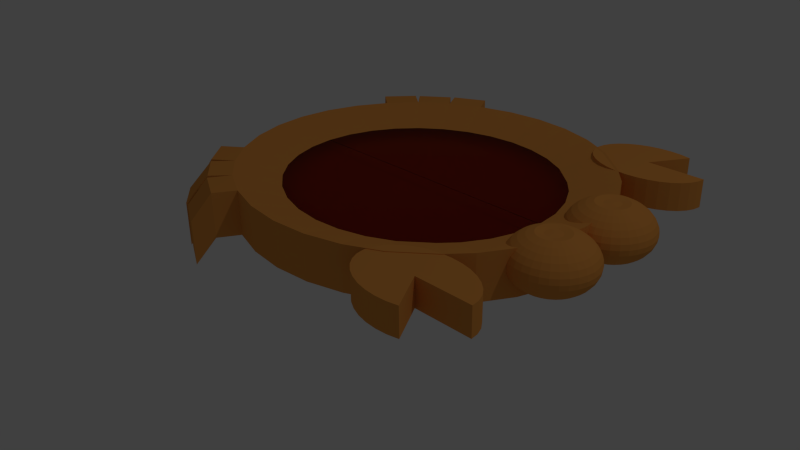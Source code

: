 # Source: krabbe.blend  (saved by Blender 2.76.0; exported with 4.5.12 LTS)
import bpy
from mathutils import Matrix  # noqa: F401  (used for matrix-valued properties, if any)

bpy.ops.wm.read_factory_settings(use_empty=True)
scene = bpy.context.scene
scene.name = 'Scene'

# ---- collections
col_collection_1 = bpy.data.collections.new('Collection 1'); scene.collection.children.link(col_collection_1)

# ---- materials (node trees are filled in below, after node groups)
mat_material_004 = bpy.data.materials.new('Material.004')
mat_material_004.alpha_threshold = 0.0
mat_material_004.roughness = 0.5
mat_material_005 = bpy.data.materials.new('Material.005')
mat_material_005.alpha_threshold = 0.0
mat_material_005.roughness = 0.5

# ---- material node trees
mat_material_004.use_nodes = True; mat_material_004.node_tree.nodes.clear()
_N = mat_material_004.node_tree.nodes; _L = mat_material_004.node_tree.links
n0 = _N.new('ShaderNodeOutputMaterial'); n0.name = 'Material Output'; n0.location = (300, 300)
n1 = _N.new('ShaderNodeBsdfDiffuse'); n1.name = 'Diffuse BSDF'; n1.location = (10, 300)
n1.inputs[0].default_value = (0.8, 0.3226, 0.06778, 1.0)
_L.new(n1.outputs[0], n0.inputs[0])
n0.is_active_output = True
mat_material_005.use_nodes = True; mat_material_005.node_tree.nodes.clear()
_N = mat_material_005.node_tree.nodes; _L = mat_material_005.node_tree.links
n0 = _N.new('ShaderNodeOutputMaterial'); n0.name = 'Material Output'; n0.location = (300, 300)
n1 = _N.new('ShaderNodeBsdfGlass'); n1.name = 'Glass BSDF'; n1.location = (10, 300)
n1.distribution = 'BECKMANN'
n1.inputs[0].default_value = (0.8, 0.1992, 0.09667, 1.0)
n1.inputs[2].default_value = 1.45
_L.new(n1.outputs[0], n0.inputs[0])
n0.is_active_output = True

# ---- world
world_world = bpy.data.worlds.new('World'); scene.world = world_world
world_world.color = (0.05088, 0.05088, 0.05088)
world_world.use_sun_shadow = False
world_world.sun_shadow_jitter_overblur = 0.0
world_world.cycles.sampling_method = 'MANUAL'
world_world.cycles.sample_map_resolution = 256

# ---- cameras
cam_camera = bpy.data.cameras.new('Camera')
cam_camera.clip_end = 100.0
cam_camera.lens = 35.0
cam_camera.sensor_width = 32.0
cam_camera.sensor_height = 18.0
cam_camera.ortho_scale = 7.314
cam_camera.dof.focus_distance = 0.0

# ---- lights
light_lamp = bpy.data.lights.new('Lamp', 'POINT')
light_lamp.transmission_factor = 0.0
light_lamp.cutoff_distance = 30.0
light_lamp.energy = 100.0
light_lamp.shadow_buffer_clip_start = 1.001
light_lamp.shadow_soft_size = 0.1
light_lamp.shadow_maximum_resolution = 0.006
light_lamp.use_absolute_resolution = True
light_lamp.cycles.use_multiple_importance_sampling = False

# ---- meshes
me_cylinder = bpy.data.meshes.new('Cylinder')
me_cylinder.from_pydata([(1.0, 0.00154, 0.0), (0.9808, -0.1802, 0.0), (0.9239, -0.355, 0.0), (0.8315, -0.5161, 0.0), (0.7071, -0.6573, 0.0), (0.5556, -0.7732, 0.0), (0.3827, -0.8593, 0.0), (0.1951, -0.9123, 0.0), (2.98e-07, -0.9302, 0.0), (-0.1951, -0.9123, 0.0), (-0.3827, -0.8593, 0.0), (-0.5556, -0.7732, 0.0), (-0.7071, -0.6573, 0.0), (-0.8315, -0.5161, 0.0), (-0.9239, -0.355, 0.0), (-0.9808, -0.1802, 0.0), (-1.0, 0.001539, 0.0), (0.0, 0.9333, 0.0), (0.1951, 0.9154, 0.0), (0.3827, 0.8624, 0.0), (0.5556, 0.7763, 0.0), (0.7071, 0.6604, 0.0), (0.8315, 0.5192, 0.0), (0.9239, 0.3581, 0.0), (0.9808, 0.1833, 0.0), (1.0, 0.00154, 0.0), (0.9808, -0.1802, 0.0), (0.9239, -0.355, 0.0), (0.8315, -0.5161, 0.0), (0.7071, -0.6573, 0.0), (0.5556, -0.7732, 0.0), (0.3827, -0.8593, 0.0), (0.1951, -0.9123, 0.0), (2.98e-07, -0.9302, 0.0), (-0.1951, -0.9123, 0.0), (-0.3827, -0.8593, 0.0), (-0.5556, -0.7732, 0.0), (-0.7071, -0.6573, 0.0), (-0.8315, -0.5161, 0.0), (-0.9239, -0.355, 0.0), (-0.9808, -0.1802, 0.0), (-1.0, 0.001539, 0.0), (-0.9808, 0.1833, 0.0), (-0.9239, 0.3581, 0.0), (-0.8315, 0.5192, 0.0), (-0.7071, 0.6604, 0.0), (-0.5556, 0.7763, 0.0), (-0.3827, 0.8624, 0.0), (-0.1951, 0.9154, 0.0), (1.0, 0.00154, 0.0), (0.9808, -0.1802, 0.0), (0.9239, -0.355, 0.0), (0.8315, -0.5161, 0.0), (0.7071, -0.6573, 0.0), (0.5556, -0.7732, 0.0), (0.3827, -0.8593, 0.0), (0.1951, -0.9123, 0.0), (2.98e-07, -0.9302, 0.0), (-0.1951, -0.9123, 0.0), (-0.3827, -0.8593, 0.0), (-0.5556, -0.7732, 0.0), (-0.7071, -0.6573, 0.0), (-0.8315, -0.5161, 0.0), (-0.9239, -0.355, 0.0), (-0.9808, -0.1802, 0.0), (-1.0, 0.001539, 0.0), (1.0, 0.00154, 1.23), (0.9808, -0.1802, 1.23), (0.9239, -0.355, 1.23), (0.8315, -0.5161, 1.23), (0.5556, -0.7732, 1.23), (0.3827, -0.8593, 1.23), (0.1951, -0.9123, 1.23), (2.98e-07, -0.9302, 1.23), (-0.1951, -0.9123, 1.23), (-0.3827, -0.8593, 1.23), (-0.5556, -0.7732, 1.23), (-0.7071, -0.6573, 1.23), (-0.8315, -0.5161, 1.23), (-0.9239, -0.355, 1.23), (-0.9808, -0.1802, 1.23), (-1.0, 0.001539, 1.23), (-0.8827, -0.7975, -0.828), (-0.8827, -0.7975, 0.4017), (-1.007, -0.6563, -0.828), (-1.007, -0.6563, 0.4017), (-0.617, -0.8803, 1.23), (-0.4442, -0.9664, 1.23), (-0.617, -0.8803, 0.0), (-0.4442, -0.9664, 0.0), (-0.6365, -0.8651, 0.0), (-0.6365, -0.8651, 1.23), (-0.7881, -0.7492, 0.0), (-0.7881, -0.7492, 1.23), (-0.9327, -0.5935, 1.23), (-0.8083, -0.7347, 1.23), (-0.9327, -0.5935, 0.0), (-0.8083, -0.7347, 0.0), (-0.7071, -0.6573, 1.23), (-0.5556, -0.7732, 1.23), (-0.7071, -0.6573, 0.0), (-0.5556, -0.7732, 0.0), (-0.7279, -0.9504, -0.7794), (-0.8795, -0.8345, -0.7794), (-0.7279, -0.9504, 0.4503), (-0.8795, -0.8345, 0.4503), (-0.6908, -0.9622, 0.4759), (-0.6908, -0.9622, -0.7538), (-0.5179, -1.048, 0.4759), (-0.5179, -1.048, -0.7538), (0.7252, -1.029, 1.213), (0.9432, -0.2108, 1.421), (0.9024, -0.2108, 1.451), (0.8649, -0.2108, 1.382), (0.8319, -0.2108, 1.288), (0.8049, -0.2108, 1.175), (0.7849, -0.2108, 1.045), (0.7725, -0.2108, 0.9047), (0.7683, -0.2108, 0.7585), (0.7725, -0.2108, 0.6122), (0.7849, -0.2108, 0.4716), (0.8049, -0.2108, 0.3421), (0.8319, -0.2108, 0.2285), (0.8649, -0.2108, 0.1353), (0.9024, -0.2108, 0.06602), (0.9432, -0.2108, 0.02337), (0.6681, -1.017, 1.213), (0.6154, -0.9972, 1.213), (0.944, -0.2027, 1.421), (0.904, -0.195, 1.451), (0.8672, -0.1878, 1.382), (0.8349, -0.1816, 1.288), (0.8084, -0.1765, 1.175), (0.7887, -0.1726, 1.045), (0.7766, -0.1703, 0.9047), (0.7725, -0.1695, 0.7585), (0.7766, -0.1703, 0.6122), (0.7887, -0.1726, 0.4716), (0.8084, -0.1765, 0.3421), (0.8349, -0.1816, 0.2285), (0.8672, -0.1878, 0.1353), (0.904, -0.195, 0.06602), (0.944, -0.2027, 0.02337), (0.5693, -0.9711, 1.213), (0.5314, -0.9392, 1.213), (0.9464, -0.195, 1.421), (0.9087, -0.1798, 1.451), (0.874, -0.1658, 1.382), (0.8436, -0.1535, 1.288), (0.8187, -0.1435, 1.175), (0.8001, -0.136, 1.045), (0.7887, -0.1314, 0.9047), (0.7849, -0.1298, 0.7585), (0.7887, -0.1314, 0.6122), (0.8001, -0.136, 0.4716), (0.8187, -0.1435, 0.3421), (0.8436, -0.1535, 0.2285), (0.874, -0.1658, 0.1353), (0.9087, -0.1798, 0.06602), (0.9464, -0.195, 0.02337), (0.5033, -0.9028, 1.213), (0.486, -0.8634, 1.213), (0.9503, -0.1878, 1.421), (0.9164, -0.1658, 1.451), (0.8852, -0.1455, 1.382), (0.8578, -0.1277, 1.288), (0.8354, -0.113, 1.175), (0.8187, -0.1022, 1.045), (0.8084, -0.09549, 0.9047), (0.8049, -0.09323, 0.7585), (0.8084, -0.09549, 0.6122), (0.8187, -0.1022, 0.4716), (0.8354, -0.113, 0.3421), (0.8852, -0.1455, 0.1353), (0.9164, -0.1658, 0.06602), (0.9503, -0.1878, 0.02337), (0.4801, -0.8224, 1.213), (0.486, -0.7814, 1.213), (0.9556, -0.1816, 1.421), (0.9268, -0.1535, 1.451), (0.9002, -0.1277, 1.382), (0.8769, -0.105, 1.288), (0.8578, -0.08639, 1.175), (0.8436, -0.07256, 1.045), (0.8349, -0.06405, 0.9047), (0.8319, -0.06117, 0.7585), (0.8349, -0.06405, 0.6122), (0.8436, -0.07256, 0.4716), (0.8578, -0.08639, 0.3421), (0.8769, -0.105, 0.2285), (0.9002, -0.1277, 0.1353), (0.9268, -0.1535, 0.06602), (0.9556, -0.1816, 0.02337), (0.5033, -0.7419, 1.213), (0.5314, -0.7056, 1.213), (0.962, -0.1765, 1.421), (0.9394, -0.1435, 1.451), (0.9185, -0.113, 1.382), (0.9002, -0.08639, 1.288), (0.8852, -0.06451, 1.175), (0.874, -0.04825, 1.045), (0.8672, -0.03824, 0.9047), (0.8649, -0.03486, 0.7585), (0.8672, -0.03824, 0.6122), (0.874, -0.04825, 0.4716), (0.8852, -0.06451, 0.3421), (0.9002, -0.08639, 0.2285), (0.9185, -0.113, 0.1353), (0.9394, -0.1435, 0.06602), (0.962, -0.1765, 0.02337), (0.5693, -0.6737, 1.213), (0.6154, -0.6476, 1.213), (0.9693, -0.1726, 1.421), (0.9537, -0.136, 1.451), (0.9394, -0.1022, 1.382), (0.9268, -0.07256, 1.288), (0.9164, -0.04825, 1.175), (0.9087, -0.03019, 1.045), (0.904, -0.01907, 0.9047), (0.9024, -0.01531, 0.7585), (0.904, -0.01907, 0.6122), (0.9087, -0.03019, 0.4716), (0.9164, -0.04825, 0.3421), (0.9268, -0.07256, 0.2285), (0.9394, -0.1022, 0.1353), (0.9537, -0.136, 0.06602), (0.9693, -0.1726, 0.02337), (0.7252, -0.6162, 1.213), (0.7846, -0.8224, 1.213), (0.9773, -0.1703, 1.421), (0.9693, -0.1314, 1.451), (0.962, -0.09549, 1.382), (0.9556, -0.06405, 1.288), (0.9503, -0.03824, 1.175), (0.9464, -0.01907, 1.045), (0.944, -0.00726, 0.9047), (0.9432, -0.003273, 0.7585), (0.944, -0.00726, 0.6122), (0.9464, -0.01907, 0.4716), (0.9503, -0.03824, 0.3421), (0.9556, -0.06405, 0.2285), (0.962, -0.09549, 0.1353), (0.9693, -0.1314, 0.06602), (0.9773, -0.1703, 0.02337), (0.6681, -0.6281, 1.213), (0.7846, -0.8224, 1.213), (0.9855, -0.1695, 1.421), (0.9855, -0.1298, 1.451), (0.9855, -0.09323, 1.382), (0.9855, -0.06117, 1.288), (0.9855, -0.03486, 1.175), (0.9855, -0.01531, 1.045), (0.9855, -0.003273, 0.9047), (0.9855, 0.0007921, 0.7585), (0.9855, -0.003273, 0.6122), (0.9855, -0.01531, 0.4716), (0.9855, -0.03486, 0.3421), (0.9855, -0.06117, 0.2285), (0.9855, -0.09323, 0.1353), (0.9855, -0.1298, 0.06602), (0.9855, -0.1695, 0.02337), (0.6154, -0.6476, 1.213), (0.7846, -0.8224, 1.213), (0.9938, -0.1703, 1.421), (1.002, -0.1314, 1.451), (1.009, -0.09549, 1.382), (1.016, -0.06405, 1.288), (1.021, -0.03824, 1.175), (1.025, -0.01907, 1.045), (1.027, -0.00726, 0.9047), (1.028, -0.003273, 0.7585), (1.027, -0.00726, 0.6122), (1.025, -0.01907, 0.4716), (1.021, -0.03824, 0.3421), (1.016, -0.06405, 0.2285), (1.009, -0.09549, 0.1353), (1.002, -0.1314, 0.06602), (0.9938, -0.1703, 0.02337), (0.5693, -0.6737, 1.213), (0.7846, -0.8224, 1.213), (1.002, -0.1726, 1.421), (1.017, -0.136, 1.451), (1.032, -0.1022, 1.382), (1.044, -0.07256, 1.288), (1.055, -0.04825, 1.175), (1.062, -0.03019, 1.045), (1.067, -0.01907, 0.9047), (1.069, -0.01531, 0.7585), (1.067, -0.01907, 0.6122), (1.062, -0.03019, 0.4716), (1.055, -0.04825, 0.3421), (1.044, -0.07256, 0.2285), (1.032, -0.1022, 0.1353), (1.017, -0.136, 0.06602), (1.002, -0.1726, 0.02337), (0.5314, -0.7056, 1.213), (0.7846, -0.8224, 1.213), (1.009, -0.1765, 1.421), (1.032, -0.1435, 1.451), (1.053, -0.113, 1.382), (1.071, -0.08639, 1.288), (1.086, -0.06451, 1.175), (1.097, -0.04825, 1.045), (1.104, -0.03824, 0.9047), (1.106, -0.03486, 0.7585), (1.104, -0.03824, 0.6122), (1.097, -0.04825, 0.4716), (1.086, -0.06451, 0.3421), (1.071, -0.08639, 0.2285), (1.053, -0.113, 0.1353), (1.032, -0.1435, 0.06602), (1.009, -0.1765, 0.02337), (0.5033, -0.7419, 1.213), (0.7846, -0.8224, 1.213), (1.016, -0.1816, 1.421), (1.044, -0.1535, 1.451), (1.071, -0.1277, 1.382), (1.094, -0.105, 1.288), (1.113, -0.08639, 1.175), (1.127, -0.07256, 1.045), (1.136, -0.06405, 0.9047), (1.139, -0.06117, 0.7585), (1.136, -0.06405, 0.6122), (1.127, -0.07256, 0.4716), (1.113, -0.08639, 0.3421), (1.094, -0.105, 0.2285), (1.071, -0.1277, 0.1353), (1.044, -0.1535, 0.06602), (1.016, -0.1816, 0.02337), (0.486, -0.7814, 1.213), (0.7846, -0.8224, 1.213), (1.021, -0.1878, 1.421), (1.055, -0.1658, 1.451), (1.086, -0.1455, 1.382), (1.113, -0.1277, 1.288), (1.136, -0.113, 1.175), (1.152, -0.1022, 1.045), (1.163, -0.09549, 0.9047), (1.166, -0.09323, 0.7585), (1.163, -0.09549, 0.6122), (1.152, -0.1022, 0.4716), (1.136, -0.113, 0.3421), (1.113, -0.1277, 0.2285), (1.086, -0.1455, 0.1353), (1.055, -0.1658, 0.06602), (1.021, -0.1878, 0.02337), (0.4801, -0.8224, 1.213), (0.7846, -0.8224, 1.213), (1.025, -0.195, 1.421), (1.062, -0.1798, 1.451), (1.097, -0.1658, 1.382), (1.127, -0.1535, 1.288), (1.152, -0.1435, 1.175), (1.171, -0.136, 1.045), (1.182, -0.1314, 0.9047), (1.186, -0.1298, 0.7585), (1.182, -0.1314, 0.6122), (1.171, -0.136, 0.4716), (1.152, -0.1435, 0.3421), (1.127, -0.1535, 0.2285), (1.097, -0.1658, 0.1353), (1.062, -0.1798, 0.06602), (1.025, -0.195, 0.02337), (0.486, -0.8634, 1.213), (0.7846, -0.8224, 1.213), (1.027, -0.2027, 1.421), (1.067, -0.195, 1.451), (1.104, -0.1878, 1.382), (1.136, -0.1816, 1.288), (1.163, -0.1765, 1.175), (1.182, -0.1726, 1.045), (1.194, -0.1703, 0.9047), (1.199, -0.1695, 0.7585), (1.194, -0.1703, 0.6122), (1.182, -0.1726, 0.4716), (1.163, -0.1765, 0.3421), (1.136, -0.1816, 0.2285), (1.104, -0.1878, 0.1353), (1.067, -0.195, 0.06602), (1.027, -0.2027, 0.02337), (0.5033, -0.9028, 1.213), (0.7846, -0.8224, 1.213), (1.028, -0.2108, 1.421), (1.069, -0.2108, 1.451), (1.106, -0.2108, 1.382), (1.139, -0.2108, 1.288), (1.166, -0.2108, 1.175), (1.186, -0.2108, 1.045), (1.199, -0.2108, 0.9047), (1.203, -0.2108, 0.7585), (1.199, -0.2108, 0.6122), (1.186, -0.2108, 0.4716), (1.166, -0.2108, 0.3421), (1.139, -0.2108, 0.2285), (1.106, -0.2108, 0.1353), (1.069, -0.2108, 0.06602), (1.028, -0.2108, 0.02337), (0.5314, -0.9392, 1.213), (0.7846, -0.8224, 1.213), (1.027, -0.2188, 1.421), (1.067, -0.2266, 1.451), (1.104, -0.2337, 1.382), (1.136, -0.24, 1.288), (1.163, -0.2451, 1.175), (1.182, -0.2489, 1.045), (1.194, -0.2513, 0.9047), (1.199, -0.252, 0.7585), (1.194, -0.2513, 0.6122), (1.182, -0.2489, 0.4716), (1.163, -0.2451, 0.3421), (1.136, -0.24, 0.2285), (1.104, -0.2337, 0.1353), (1.067, -0.2266, 0.06602), (1.027, -0.2188, 0.02337), (0.5693, -0.9711, 1.213), (0.7846, -0.8224, 1.213), (1.025, -0.2266, 1.421), (1.062, -0.2418, 1.451), (1.097, -0.2558, 1.382), (1.127, -0.268, 1.288), (1.152, -0.2781, 1.175), (1.171, -0.2856, 1.045), (1.182, -0.2902, 0.9047), (1.186, -0.2917, 0.7585), (1.182, -0.2902, 0.6122), (1.171, -0.2856, 0.4716), (1.152, -0.2781, 0.3421), (1.127, -0.268, 0.2285), (1.097, -0.2558, 0.1353), (1.062, -0.2418, 0.06602), (1.025, -0.2266, 0.02337), (0.6154, -0.9972, 1.213), (0.7846, -0.8224, 1.213), (1.021, -0.2337, 1.421), (1.055, -0.2558, 1.451), (1.086, -0.2761, 1.382), (1.113, -0.2939, 1.288), (1.136, -0.3085, 1.175), (1.152, -0.3194, 1.045), (1.163, -0.3261, 0.9047), (1.166, -0.3283, 0.7585), (1.163, -0.3261, 0.6122), (1.152, -0.3194, 0.4716), (1.136, -0.3085, 0.3421), (1.113, -0.2939, 0.2285), (1.086, -0.2761, 0.1353), (1.055, -0.2558, 0.06602), (1.021, -0.2337, 0.02337), (0.6681, -1.017, 1.213), (0.7846, -0.8224, 1.213), (1.016, -0.24, 1.421), (1.044, -0.268, 1.451), (1.071, -0.2939, 1.382), (1.094, -0.3166, 1.288), (1.113, -0.3352, 1.175), (1.127, -0.349, 1.045), (1.136, -0.3575, 0.9047), (1.139, -0.3604, 0.7585), (1.136, -0.3575, 0.6122), (1.127, -0.349, 0.4716), (1.113, -0.3352, 0.3421), (1.094, -0.3166, 0.2285), (1.071, -0.2939, 0.1353), (1.044, -0.268, 0.06602), (1.016, -0.24, 0.02337), (0.7252, -1.029, 1.213), (0.7846, -0.8224, 1.213), (1.009, -0.2451, 1.421), (1.032, -0.2781, 1.451), (1.053, -0.3085, 1.382), (1.071, -0.3352, 1.288), (1.086, -0.357, 1.175), (1.097, -0.3733, 1.045), (1.104, -0.3833, 0.9047), (1.106, -0.3867, 0.7585), (1.104, -0.3833, 0.6122), (1.097, -0.3733, 0.4716), (1.086, -0.357, 0.3421), (1.071, -0.3352, 0.2285), (1.053, -0.3085, 0.1353), (1.032, -0.2781, 0.06602), (1.009, -0.2451, 0.02337), (0.9855, -0.2108, 0.00897), (0.7846, -1.033, 1.213), (1.002, -0.2489, 1.421), (1.017, -0.2856, 1.451), (1.032, -0.3194, 1.382), (1.044, -0.349, 1.288), (1.055, -0.3733, 1.175), (1.062, -0.3914, 1.045), (1.067, -0.4025, 0.9047), (1.069, -0.4062, 0.7585), (1.067, -0.4025, 0.6122), (1.062, -0.3914, 0.4716), (1.055, -0.3733, 0.3421), (1.044, -0.349, 0.2285), (1.032, -0.3194, 0.1353), (1.017, -0.2856, 0.06602), (1.002, -0.2489, 0.02337), (0.7846, -0.8224, 1.213), (0.844, -1.029, 1.213), (0.9938, -0.2513, 1.421), (1.002, -0.2902, 1.451), (1.009, -0.3261, 1.382), (1.016, -0.3575, 1.288), (1.021, -0.3833, 1.175), (1.025, -0.4025, 1.045), (1.027, -0.4143, 0.9047), (1.028, -0.4183, 0.7585), (1.027, -0.4143, 0.6122), (1.025, -0.4025, 0.4716), (1.021, -0.3833, 0.3421), (1.016, -0.3575, 0.2285), (1.009, -0.3261, 0.1353), (1.002, -0.2902, 0.06602), (0.9938, -0.2513, 0.02337), (0.7846, -0.8224, 1.213), (0.9011, -1.017, 1.213), (0.9855, -0.252, 1.421), (0.9855, -0.2917, 1.451), (0.9855, -0.3283, 1.382), (0.9855, -0.3604, 1.288), (0.9855, -0.3867, 1.175), (0.9855, -0.4062, 1.045), (0.9855, -0.4183, 0.9047), (0.9855, -0.4223, 0.7585), (0.9855, -0.4183, 0.6122), (0.9855, -0.4062, 0.4716), (0.9855, -0.3867, 0.3421), (0.9855, -0.3604, 0.2285), (0.9855, -0.3283, 0.1353), (0.9855, -0.2917, 0.06602), (0.9855, -0.252, 0.02337), (0.7846, -0.8224, 1.213), (0.9773, -0.2513, 1.421), (0.9693, -0.2902, 1.451), (0.962, -0.3261, 1.382), (0.9556, -0.3575, 1.288), (0.9503, -0.3833, 1.175), (0.9464, -0.4025, 1.045), (0.944, -0.4143, 0.9047), (0.9432, -0.4183, 0.7585), (0.944, -0.4143, 0.6122), (0.9464, -0.4025, 0.4716), (0.9503, -0.3833, 0.3421), (0.9556, -0.3575, 0.2285), (0.962, -0.3261, 0.1353), (0.9693, -0.2902, 0.06602), (0.9773, -0.2513, 0.02337), (0.7846, -0.8224, 1.213), (0.9693, -0.2489, 1.421), (0.9537, -0.2856, 1.451), (0.9394, -0.3194, 1.382), (0.9268, -0.349, 1.288), (0.9164, -0.3733, 1.175), (0.9087, -0.3914, 1.045), (0.904, -0.4025, 0.9047), (0.9024, -0.4062, 0.7585), (0.904, -0.4025, 0.6122), (0.9087, -0.3914, 0.4716), (0.9164, -0.3733, 0.3421), (0.9268, -0.349, 0.2285), (0.9394, -0.3194, 0.1353), (0.9537, -0.2856, 0.06602), (0.9693, -0.2489, 0.02337), (0.7846, -0.8224, 1.213), (0.962, -0.2451, 1.421), (0.9394, -0.2781, 1.451), (0.9185, -0.3085, 1.382), (0.9002, -0.3352, 1.288), (0.8852, -0.357, 1.175), (0.874, -0.3733, 1.045), (0.8672, -0.3833, 0.9047), (0.8649, -0.3867, 0.7585), (0.8672, -0.3833, 0.6122), (0.874, -0.3733, 0.4716), (0.8852, -0.357, 0.3421), (0.9002, -0.3352, 0.2285), (0.9185, -0.3085, 0.1353), (0.9394, -0.2781, 0.06602), (0.962, -0.2451, 0.02337), (0.7846, -0.8224, 1.213), (0.9556, -0.24, 1.421), (0.9268, -0.268, 1.451), (0.9002, -0.2939, 1.382), (0.8769, -0.3166, 1.288), (0.8578, -0.3352, 1.175), (0.8436, -0.349, 1.045), (0.8349, -0.3575, 0.9047), (0.8319, -0.3604, 0.7585), (0.8349, -0.3575, 0.6122), (0.8436, -0.349, 0.4716), (0.8578, -0.3352, 0.3421), (0.8769, -0.3166, 0.2285), (0.9002, -0.2939, 0.1353), (0.9268, -0.268, 0.06602), (0.9556, -0.24, 0.02337), (0.7846, -0.8224, 1.213), (0.9503, -0.2337, 1.421), (0.9164, -0.2558, 1.451), (0.8852, -0.2761, 1.382), (0.8578, -0.2939, 1.288), (0.8354, -0.3085, 1.175), (0.8187, -0.3194, 1.045), (0.8084, -0.3261, 0.9047), (0.8049, -0.3283, 0.7585), (0.8084, -0.3261, 0.6122), (0.8187, -0.3194, 0.4716), (0.8354, -0.3085, 0.3421), (0.8578, -0.2939, 0.2285), (0.8852, -0.2761, 0.1353), (0.9164, -0.2558, 0.06602), (0.9503, -0.2337, 0.02337), (0.7846, -0.8224, 1.213), (0.9855, -0.2108, 1.436), (0.9464, -0.2266, 1.421), (0.9087, -0.2418, 1.451), (0.874, -0.2558, 1.382), (0.8436, -0.268, 1.288), (0.8187, -0.2781, 1.175), (0.8001, -0.2856, 1.045), (0.7887, -0.2902, 0.9047), (0.7849, -0.2917, 0.7585), (0.7887, -0.2902, 0.6122), (0.8001, -0.2856, 0.4716), (0.8187, -0.2781, 0.3421), (0.8436, -0.268, 0.2285), (0.874, -0.2558, 0.1353), (0.9087, -0.2418, 0.06602), (0.9464, -0.2266, 0.02337), (1.089, -0.8224, 1.213), (0.7846, -0.8224, 1.213), (0.944, -0.2188, 1.421), (0.904, -0.2266, 1.451), (0.8672, -0.2337, 1.382), (0.8349, -0.24, 1.288), (0.8084, -0.2451, 1.175), (0.7887, -0.2489, 1.045), (0.7766, -0.2513, 0.9047), (0.7725, -0.252, 0.7585), (0.7766, -0.2513, 0.6122), (0.7887, -0.2489, 0.4716), (0.8084, -0.2451, 0.3421), (0.8349, -0.24, 0.2285), (0.8672, -0.2337, 0.1353), (0.904, -0.2266, 0.06602), (0.944, -0.2188, 0.02337), (1.083, -0.7814, 1.213), (0.7846, -0.8224, 1.213), (1.066, -0.7419, 1.213), (0.7846, -0.8224, 1.213), (1.038, -0.7056, 1.213), (0.7846, -0.8224, 1.213), (0.9999, -0.6737, 1.213), (0.7846, -0.8224, 1.213), (0.9537, -0.6476, 1.213), (0.7846, -0.8224, 1.213), (0.9011, -0.6281, 1.213), (0.7846, -0.8224, 1.213), (0.844, -0.6162, 1.213), (0.7846, -0.8224, 1.213), (0.7846, -0.6121, 1.213), (0.7846, -0.8224, 1.213), (0.6681, -0.6281, 1.213), (0.7252, -0.6162, 1.213), (0.7846, -1.033, 1.213), (0.844, -1.029, 1.213), (0.9011, -1.017, 1.213), (1.089, -0.8224, 1.213), (1.083, -0.7814, 1.213), (1.066, -0.7419, 1.213), (1.038, -0.7056, 1.213), (0.9999, -0.6737, 1.213), (0.9537, -0.6476, 1.213), (0.9011, -0.6281, 1.213), (0.844, -0.6162, 1.213), (0.7846, -0.6121, 1.213), (0.7252, -0.6162, 1.213), (0.6681, -0.6281, 1.213), (0.6681, -0.6281, 0.4469), (0.7252, -0.6162, 0.4469), (0.7252, -0.6162, 1.213), (0.6681, -0.6281, 1.213), (0.6154, -0.6476, 1.213), (0.6154, -0.6476, 0.4469), (0.6154, -0.6476, 1.213), (0.5693, -0.6737, 1.213), (0.5693, -0.6737, 0.4469), (0.5693, -0.6737, 1.213), (0.5314, -0.7056, 1.213), (0.5314, -0.7056, 0.4469), (0.5314, -0.7056, 1.213), (0.5033, -0.7419, 1.213), (0.5033, -0.7419, 0.4469), (0.5033, -0.7419, 1.213), (0.486, -0.7814, 1.213), (0.486, -0.7814, 0.4469), (0.486, -0.7814, 1.213), (0.4801, -0.8224, 1.213), (0.4801, -0.8224, 0.4469), (0.4801, -0.8224, 1.213), (0.486, -0.8634, 1.213), (0.486, -0.8634, 0.4469), (0.486, -0.8634, 1.213), (0.5033, -0.9028, 1.213), (0.5033, -0.9028, 0.4469), (0.5033, -0.9028, 1.213), (0.5314, -0.9392, 1.213), (0.5314, -0.9392, 0.4469), (0.5314, -0.9392, 1.213), (0.5693, -0.9711, 1.213), (0.5693, -0.9711, 0.4469), (0.5693, -0.9711, 1.213), (0.6154, -0.9972, 1.213), (0.6154, -0.9972, 0.4469), (0.6154, -0.9972, 1.213), (0.6681, -1.017, 1.213), (0.6681, -1.017, 0.4469), (0.6681, -1.017, 1.213), (0.7252, -1.029, 1.213), (0.7252, -1.029, 0.4469), (0.7252, -1.029, 1.213), (0.7846, -1.033, 1.213), (0.7846, -1.033, 0.4469), (0.7846, -1.033, 1.213), (0.844, -1.029, 1.213), (0.844, -1.029, 0.4469), (0.844, -1.029, 1.213), (0.9011, -1.017, 1.213), (0.9011, -1.017, 0.4469), (0.9011, -1.017, 1.213), (1.089, -0.8224, 1.213), (1.089, -0.8224, 0.4469), (1.089, -0.8224, 1.213), (1.083, -0.7814, 1.213), (1.083, -0.7814, 0.4469), (1.083, -0.7814, 1.213), (1.066, -0.7419, 1.213), (1.066, -0.7419, 0.4469), (1.066, -0.7419, 1.213), (1.038, -0.7056, 1.213), (1.038, -0.7056, 0.4469), (1.038, -0.7056, 1.213), (0.9999, -0.6737, 1.213), (0.9999, -0.6737, 0.4469), (0.9999, -0.6737, 1.213), (0.9537, -0.6476, 1.213), (0.9537, -0.6476, 0.4469), (0.9537, -0.6476, 1.213), (0.9011, -0.6281, 1.213), (0.9011, -0.6281, 0.4469), (0.9011, -0.6281, 1.213), (0.844, -0.6162, 1.213), (0.844, -0.6162, 0.4469), (0.844, -0.6162, 1.213), (0.7846, -0.6121, 0.4469), (0.7846, -0.6121, 1.213), (0.7846, -0.6121, 1.213), (0.7846, -0.8224, 0.4469), (0.7846, -0.8224, 0.4469), (0.7846, -0.8224, 0.4469), (0.7846, -0.8224, 0.4469), (0.7846, -0.8224, 0.4469), (0.7846, -0.8224, 0.4469), (0.7846, -0.8224, 0.4469), (0.7846, -0.8224, 0.4469), (0.7846, -0.8224, 0.4469), (0.7846, -0.8224, 0.4469), (0.7846, -0.8224, 0.4469), (0.7846, -0.8224, 0.4469), (0.7846, -0.8224, 0.4469), (0.7846, -0.8224, 0.4469), (0.7846, -0.8224, 0.4469), (0.7846, -0.8224, 0.4469), (0.7846, -0.8224, 0.4469), (0.7846, -0.8224, 0.4469), (0.7846, -0.8224, 0.4469), (0.7846, -0.8224, 0.4469), (0.7846, -0.8224, 0.4469), (0.7846, -0.8224, 0.4469), (0.7846, -0.8224, 0.4469), (0.7846, -0.8224, 0.4469), (0.7846, -0.8224, 0.4469), (0.7846, -0.8224, 0.4469), (0.7846, -0.8224, 0.4469), (0.9904, -0.08935, 1.23), (0.2778, -0.3858, 0.8357), (0.1913, -0.4289, 0.8357), (0.09755, -0.4554, 0.8357), (5.96e-08, -0.4643, 0.8357), (-0.09755, -0.4554, 0.8357), (-0.1913, -0.4289, 0.8357), (-0.2778, -0.3858, 0.8357), (-0.3536, -0.3279, 0.8357), (-0.4157, -0.2573, 0.8357), (0.5, 0.00154, 0.8357), (-0.4619, -0.1767, 0.8357), (0.4904, -0.08935, 0.8357), (-0.4904, -0.08935, 0.8357), (0.4619, -0.1767, 0.8357), (-0.5, 0.001539, 0.8357), (0.4157, -0.2573, 0.8357), (0.7382, -0.622, 1.23), (0.287, -0.6441, 0.8357), (0.1463, -0.6838, 0.8357), (1.788e-07, -0.6973, 0.8357), (-0.1463, -0.6838, 0.8357), (-0.287, -0.6441, 0.8357), (-0.4167, -0.5795, 0.8357), (-0.5303, -0.4926, 0.8357), (-0.6236, -0.3867, 0.8357), (0.75, 0.00154, 0.8357), (-0.6929, -0.2659, 0.8357), (0.7356, -0.1348, 0.8357), (-0.7356, -0.1348, 0.8357), (0.6929, -0.2659, 0.8357), (-0.75, 0.001539, 0.8357), (0.6236, -0.3867, 0.8357), (0.4167, -0.5795, 0.8357), (0.3691, -0.3102, 0.8357), (0.5536, -0.4661, 0.8357)], [(17, 18), (18, 19), (19, 20), (20, 21), (21, 22), (22, 23), (23, 24), (24, 25), (41, 42), (42, 43), (43, 44), (44, 45), (45, 46), (46, 47), (47, 48), (48, 17), (51, 68), (66, 49), (67, 50), (808, 76), (809, 77)], [(6, 5, 30, 31), (7, 6, 31, 32), (8, 7, 32, 33), (9, 8, 33, 34), (10, 9, 34, 35), (11, 10, 35, 36), (12, 11, 36, 37), (13, 12, 37, 38), (14, 13, 38, 39), (1, 0, 25, 26), (15, 14, 39, 40), (2, 1, 26, 27), (16, 15, 40, 41), (3, 2, 27, 28), (4, 3, 28, 29), (5, 4, 29, 30), (39, 38, 62, 63), (26, 25, 49, 50), (40, 39, 63, 64), (27, 26, 50, 51), (41, 40, 64, 65), (28, 27, 51, 52), (29, 28, 52, 53), (30, 29, 53, 54), (31, 30, 54, 55), (32, 31, 55, 56), (33, 32, 56, 57), (34, 33, 57, 58), (96, 97, 82, 84), (35, 34, 58, 59), (36, 35, 59, 60), (37, 36, 60, 61), (38, 37, 61, 62), (97, 95, 83, 82), (61, 60, 101, 100), (78, 62, 96, 94), (94, 96, 84, 85), (61, 77, 95, 97), (59, 75, 87, 89), (95, 94, 85, 83), (60, 59, 89, 88), (60, 76, 99, 101), (76, 60, 88, 86), (77, 61, 100, 98), (87, 86, 106, 108), (84, 82, 83, 85), (101, 99, 91, 90), (100, 101, 90, 92), (98, 100, 92, 93), (90, 91, 104, 102), (62, 61, 97, 96), (99, 98, 93, 91), (1, 2, 3, 4, 5, 6, 7, 8, 9, 10, 11, 12, 13, 14, 15, 16, 0), (103, 102, 104, 105), (92, 90, 102, 103), (93, 92, 103, 105), (91, 93, 105, 104), (107, 109, 108, 106), (86, 88, 107, 106), (88, 89, 109, 107), (89, 87, 108, 109), (227, 661, 756, 677), (119, 118, 135, 136), (112, 111, 128, 129), (120, 119, 136, 137), (113, 112, 129, 130), (121, 120, 137, 138), (114, 113, 130, 131), (122, 121, 138, 139), (115, 114, 131, 132), (123, 122, 139, 140), (116, 115, 132, 133), (124, 123, 140, 141), (117, 116, 133, 134), (125, 124, 141, 142), (118, 117, 134, 135), (134, 133, 150, 151), (142, 141, 158, 159), (135, 134, 151, 152), (261, 278, 210, 211), (136, 135, 152, 153), (129, 128, 145, 146), (137, 136, 153, 154), (130, 129, 146, 147), (138, 137, 154, 155), (131, 130, 147, 148), (139, 138, 155, 156), (132, 131, 148, 149), (140, 139, 156, 157), (133, 132, 149, 150), (141, 140, 157, 158), (155, 154, 171, 172), (148, 147, 164, 165), (149, 148, 165, 166), (150, 149, 166, 167), (158, 157, 173, 174), (151, 150, 167, 168), (159, 158, 174, 175), (152, 151, 168, 169), (784, 732, 733, 662), (153, 152, 169, 170), (146, 145, 162, 163), (154, 153, 170, 171), (147, 146, 163, 164), (175, 174, 191, 192), (169, 168, 184, 185), (653, 651, 740, 743), (170, 169, 185, 186), (163, 162, 178, 179), (171, 170, 186, 187), (164, 163, 179, 180), (172, 171, 187, 188), (165, 164, 180, 181), (166, 165, 181, 182), (167, 166, 182, 183), (174, 173, 190, 191), (168, 167, 183, 184), (189, 188, 205, 206), (182, 181, 198, 199), (190, 189, 206, 207), (183, 182, 199, 200), (191, 190, 207, 208), (184, 183, 200, 201), (192, 191, 208, 209), (185, 184, 201, 202), (630, 647, 669, 668), (186, 185, 202, 203), (179, 178, 195, 196), (187, 186, 203, 204), (180, 179, 196, 197), (188, 187, 204, 205), (181, 180, 197, 198), (431, 448, 126, 127), (203, 202, 219, 220), (196, 195, 212, 213), (204, 203, 220, 221), (197, 196, 213, 214), (205, 204, 221, 222), (198, 197, 214, 215), (206, 205, 222, 223), (199, 198, 215, 216), (207, 206, 223, 224), (200, 199, 216, 217), (208, 207, 224, 225), (201, 200, 217, 218), (209, 208, 225, 226), (202, 201, 218, 219), (216, 215, 232, 233), (224, 223, 240, 241), (217, 216, 233, 234), (225, 224, 241, 242), (218, 217, 234, 235), (226, 225, 242, 243), (219, 218, 235, 236), (676, 664, 681, 757), (220, 219, 236, 237), (213, 212, 229, 230), (221, 220, 237, 238), (214, 213, 230, 231), (222, 221, 238, 239), (215, 214, 231, 232), (223, 222, 239, 240), (237, 236, 253, 254), (230, 229, 246, 247), (238, 237, 254, 255), (231, 230, 247, 248), (239, 238, 255, 256), (232, 231, 248, 249), (240, 239, 256, 257), (233, 232, 249, 250), (241, 240, 257, 258), (234, 233, 250, 251), (242, 241, 258, 259), (235, 234, 251, 252), (243, 242, 259, 260), (236, 235, 252, 253), (448, 465, 110, 126), (668, 669, 736, 733), (258, 257, 274, 275), (251, 250, 267, 268), (259, 258, 275, 276), (252, 251, 268, 269), (260, 259, 276, 277), (253, 252, 269, 270), (414, 431, 127, 143), (254, 253, 270, 271), (247, 246, 263, 264), (255, 254, 271, 272), (248, 247, 264, 265), (256, 255, 272, 273), (249, 248, 265, 266), (257, 256, 273, 274), (250, 249, 266, 267), (264, 263, 280, 281), (272, 271, 288, 289), (265, 264, 281, 282), (273, 272, 289, 290), (266, 265, 282, 283), (274, 273, 290, 291), (267, 266, 283, 284), (275, 274, 291, 292), (268, 267, 284, 285), (276, 275, 292, 293), (269, 268, 285, 286), (277, 276, 293, 294), (270, 269, 286, 287), (500, 483, 722, 725), (271, 270, 287, 288), (285, 284, 301, 302), (293, 292, 309, 310), (286, 285, 302, 303), (294, 293, 310, 311), (287, 286, 303, 304), (653, 655, 673, 672), (675, 676, 757, 754), (288, 287, 304, 305), (281, 280, 297, 298), (289, 288, 305, 306), (282, 281, 298, 299), (290, 289, 306, 307), (283, 282, 299, 300), (291, 290, 307, 308), (284, 283, 300, 301), (292, 291, 308, 309), (306, 305, 322, 323), (299, 298, 315, 316), (307, 306, 323, 324), (300, 299, 316, 317), (308, 307, 324, 325), (301, 300, 317, 318), (309, 308, 325, 326), (302, 301, 318, 319), (310, 309, 326, 327), (303, 302, 319, 320), (311, 310, 327, 328), (304, 303, 320, 321), (329, 346, 176, 177), (305, 304, 321, 322), (298, 297, 314, 315), (327, 326, 343, 344), (320, 319, 336, 337), (328, 327, 344, 345), (321, 320, 337, 338), (670, 671, 742, 739), (322, 321, 338, 339), (315, 314, 331, 332), (323, 322, 339, 340), (316, 315, 332, 333), (324, 323, 340, 341), (317, 316, 333, 334), (325, 324, 341, 342), (318, 317, 334, 335), (326, 325, 342, 343), (319, 318, 335, 336), (341, 340, 357, 358), (334, 333, 350, 351), (342, 341, 358, 359), (335, 334, 351, 352), (343, 342, 359, 360), (336, 335, 352, 353), (344, 343, 360, 361), (337, 336, 353, 354), (345, 344, 361, 362), (338, 337, 354, 355), (161, 160, 706, 703), (339, 338, 355, 356), (332, 331, 348, 349), (340, 339, 356, 357), (333, 332, 349, 350), (362, 361, 378, 379), (355, 354, 371, 372), (244, 261, 211, 663), (356, 355, 372, 373), (349, 348, 365, 366), (357, 356, 373, 374), (350, 349, 366, 367), (358, 357, 374, 375), (351, 350, 367, 368), (359, 358, 375, 376), (352, 351, 368, 369), (360, 359, 376, 377), (353, 352, 369, 370), (361, 360, 377, 378), (354, 353, 370, 371), (368, 367, 384, 385), (376, 375, 392, 393), (369, 368, 385, 386), (377, 376, 393, 394), (370, 369, 386, 387), (378, 377, 394, 395), (371, 370, 387, 388), (379, 378, 395, 396), (372, 371, 388, 389), (414, 397, 707, 710), (373, 372, 389, 390), (366, 365, 382, 383), (374, 373, 390, 391), (367, 366, 383, 384), (375, 374, 391, 392), (389, 388, 405, 406), (659, 661, 676, 675), (663, 211, 685, 682), (390, 389, 406, 407), (383, 382, 399, 400), (391, 390, 407, 408), (384, 383, 400, 401), (392, 391, 408, 409), (385, 384, 401, 402), (393, 392, 409, 410), (386, 385, 402, 403), (394, 393, 410, 411), (387, 386, 403, 404), (395, 394, 411, 412), (388, 387, 404, 405), (396, 395, 412, 413), (410, 409, 426, 427), (403, 402, 419, 420), (411, 410, 427, 428), (404, 403, 420, 421), (412, 411, 428, 429), (405, 404, 421, 422), (413, 412, 429, 430), (406, 405, 422, 423), (407, 406, 423, 424), (400, 399, 416, 417), (408, 407, 424, 425), (401, 400, 417, 418), (409, 408, 425, 426), (402, 401, 418, 419), (651, 649, 737, 740), (424, 423, 440, 441), (417, 416, 433, 434), (425, 424, 441, 442), (418, 417, 434, 435), (426, 425, 442, 443), (419, 418, 435, 436), (427, 426, 443, 444), (420, 419, 436, 437), (428, 427, 444, 445), (421, 420, 437, 438), (429, 428, 445, 446), (422, 421, 438, 439), (430, 429, 446, 447), (423, 422, 439, 440), (437, 436, 453, 454), (445, 444, 461, 462), (438, 437, 454, 455), (446, 445, 462, 463), (439, 438, 455, 456), (447, 446, 463, 464), (440, 439, 456, 457), (649, 651, 671, 670), (661, 659, 752, 756), (441, 440, 457, 458), (434, 433, 450, 451), (442, 441, 458, 459), (435, 434, 451, 452), (443, 442, 459, 460), (436, 435, 452, 453), (444, 443, 460, 461), (458, 457, 474, 475), (451, 450, 467, 468), (459, 458, 475, 476), (452, 451, 468, 469), (460, 459, 476, 477), (453, 452, 469, 470), (461, 460, 477, 478), (454, 453, 470, 471), (462, 461, 478, 479), (455, 454, 471, 472), (463, 462, 479, 480), (456, 455, 472, 473), (464, 463, 480, 481), (457, 456, 473, 474), (479, 478, 495, 496), (472, 471, 488, 489), (480, 479, 496, 497), (473, 472, 489, 490), (481, 480, 497, 498), (474, 473, 490, 491), (312, 295, 689, 692), (475, 474, 491, 492), (468, 467, 484, 485), (476, 475, 492, 493), (469, 468, 485, 486), (477, 476, 493, 494), (470, 469, 486, 487), (478, 477, 494, 495), (471, 470, 487, 488), (493, 492, 509, 510), (486, 485, 502, 503), (494, 493, 510, 511), (487, 486, 503, 504), (495, 494, 511, 512), (488, 487, 504, 505), (496, 495, 512, 513), (489, 488, 505, 506), (497, 496, 513, 514), (490, 489, 506, 507), (498, 497, 514, 515), (491, 490, 507, 508), (483, 500, 666, 665), (210, 194, 691, 688), (492, 491, 508, 509), (485, 484, 501, 502), (514, 513, 530, 531), (507, 506, 523, 524), (515, 514, 531, 532), (508, 507, 524, 525), (363, 380, 160, 161), (509, 508, 525, 526), (502, 501, 518, 519), (510, 509, 526, 527), (503, 502, 519, 520), (511, 510, 527, 528), (504, 503, 520, 521), (512, 511, 528, 529), (505, 504, 521, 522), (513, 512, 529, 530), (506, 505, 522, 523), (520, 519, 535, 536), (528, 527, 543, 544), (521, 520, 536, 537), (529, 528, 544, 545), (522, 521, 537, 538), (530, 529, 545, 546), (523, 522, 538, 539), (531, 530, 546, 547), (524, 523, 539, 540), (532, 531, 547, 548), (525, 524, 540, 541), (160, 144, 709, 706), (526, 525, 541, 542), (519, 518, 534, 535), (527, 526, 542, 543), (540, 539, 555, 556), (548, 547, 563, 564), (541, 540, 556, 557), (380, 397, 144, 160), (177, 176, 700, 697), (542, 541, 557, 558), (535, 534, 550, 551), (543, 542, 558, 559), (536, 535, 551, 552), (544, 543, 559, 560), (537, 536, 552, 553), (545, 544, 560, 561), (538, 537, 553, 554), (546, 545, 561, 562), (539, 538, 554, 555), (547, 546, 562, 563), (560, 559, 575, 576), (553, 552, 568, 569), (561, 560, 576, 577), (554, 553, 569, 570), (562, 561, 577, 578), (555, 554, 570, 571), (563, 562, 578, 579), (556, 555, 571, 572), (564, 563, 579, 580), (557, 556, 572, 573), (278, 295, 194, 210), (558, 557, 573, 574), (551, 550, 566, 567), (559, 558, 574, 575), (552, 551, 567, 568), (580, 579, 595, 596), (573, 572, 588, 589), (144, 143, 712, 709), (574, 573, 589, 590), (567, 566, 582, 583), (575, 574, 590, 591), (568, 567, 583, 584), (576, 575, 591, 592), (569, 568, 584, 585), (577, 576, 592, 593), (570, 569, 585, 586), (578, 577, 593, 594), (571, 570, 586, 587), (579, 578, 594, 595), (572, 571, 587, 588), (585, 584, 600, 601), (593, 592, 608, 609), (586, 585, 601, 602), (594, 593, 609, 610), (587, 586, 602, 603), (595, 594, 610, 611), (588, 587, 603, 604), (596, 595, 611, 612), (589, 588, 604, 605), (655, 657, 674, 673), (465, 448, 716, 719), (590, 589, 605, 606), (583, 582, 598, 599), (591, 590, 606, 607), (584, 583, 599, 600), (592, 591, 607, 608), (605, 604, 621, 622), (397, 414, 143, 144), (606, 605, 622, 623), (599, 598, 615, 616), (607, 606, 623, 624), (600, 599, 616, 617), (608, 607, 624, 625), (601, 600, 617, 618), (609, 608, 625, 626), (602, 601, 618, 619), (610, 609, 626, 627), (603, 602, 619, 620), (611, 610, 627, 628), (604, 603, 620, 621), (612, 611, 628, 629), (626, 625, 642, 643), (619, 618, 635, 636), (627, 626, 643, 644), (620, 619, 636, 637), (628, 627, 644, 645), (621, 620, 637, 638), (629, 628, 645, 646), (622, 621, 638, 639), (329, 312, 692, 695), (623, 622, 639, 640), (616, 615, 632, 633), (624, 623, 640, 641), (617, 616, 633, 634), (625, 624, 641, 642), (618, 617, 634, 635), (784, 662, 730, 729), (312, 329, 177, 193), (674, 675, 754, 751), (661, 227, 664, 676), (431, 414, 710, 713), (665, 666, 727, 724), (227, 244, 663, 664), (517, 500, 725, 728), (651, 653, 672, 671), (111, 614, 128), (482, 125, 142), (128, 614, 145), (482, 142, 159), (145, 614, 162), (482, 159, 175), (162, 614, 178), (482, 175, 192), (178, 614, 195), (482, 192, 209), (195, 614, 212), (482, 209, 226), (212, 614, 229), (482, 226, 243), (229, 614, 246), (482, 243, 260), (246, 614, 263), (482, 260, 277), (263, 614, 280), (482, 277, 294), (280, 614, 297), (482, 294, 311), (297, 614, 314), (482, 311, 328), (314, 614, 331), (482, 328, 345), (331, 614, 348), (482, 345, 362), (348, 614, 365), (482, 362, 379), (365, 614, 382), (482, 379, 396), (382, 614, 399), (482, 396, 413), (399, 614, 416), (482, 413, 430), (416, 614, 433), (482, 430, 447), (433, 614, 450), (482, 447, 464), (450, 614, 467), (482, 464, 481), (467, 614, 484), (482, 481, 498), (484, 614, 501), (482, 498, 515), (501, 614, 518), (482, 515, 532), (518, 614, 534), (482, 532, 548), (534, 614, 550), (482, 548, 564), (550, 614, 566), (482, 564, 580), (566, 614, 582), (482, 580, 596), (582, 614, 598), (482, 596, 612), (598, 614, 615), (482, 612, 629), (615, 614, 632), (482, 629, 646), (482, 646, 125), (640, 639, 118, 119), (633, 632, 111, 112), (641, 640, 119, 120), (634, 633, 112, 113), (642, 641, 120, 121), (635, 634, 113, 114), (643, 642, 121, 122), (636, 635, 114, 115), (644, 643, 122, 123), (637, 636, 115, 116), (645, 644, 123, 124), (638, 637, 116, 117), (646, 645, 124, 125), (639, 638, 117, 118), (632, 614, 111), (657, 659, 675, 674), (647, 649, 670, 669), (126, 110, 721, 718), (465, 483, 665, 110), (194, 193, 694, 691), (669, 670, 739, 736), (346, 363, 161, 176), (659, 657, 749, 752), (346, 329, 695, 698), (500, 517, 667, 666), (295, 312, 193, 194), (696, 695, 692, 693), (699, 698, 695, 696), (702, 701, 698, 699), (705, 704, 701, 702), (708, 707, 704, 705), (711, 710, 707, 708), (714, 713, 710, 711), (717, 716, 713, 714), (720, 719, 716, 717), (723, 722, 719, 720), (726, 725, 722, 723), (729, 728, 725, 726), (735, 734, 731, 732), (738, 737, 734, 735), (741, 740, 737, 738), (744, 743, 740, 741), (747, 746, 743, 744), (750, 749, 746, 747), (753, 752, 749, 750), (755, 756, 752, 753), (693, 692, 689, 690), (690, 689, 686, 687), (687, 686, 683, 684), (733, 736, 347, 364), (684, 683, 678, 679), (680, 677, 756, 755), (690, 687, 761, 762), (679, 678, 677, 680), (176, 161, 703, 700), (647, 630, 731, 734), (295, 278, 686, 689), (666, 667, 730, 727), (671, 672, 745, 742), (244, 227, 677, 678), (483, 465, 719, 722), (448, 431, 713, 716), (655, 653, 743, 746), (127, 126, 718, 715), (110, 665, 724, 721), (380, 363, 701, 704), (278, 261, 683, 686), (193, 177, 697, 694), (397, 380, 704, 707), (664, 663, 682, 681), (672, 673, 748, 745), (143, 127, 715, 712), (363, 346, 698, 701), (657, 655, 746, 749), (211, 210, 688, 685), (261, 244, 678, 683), (673, 674, 751, 748), (649, 647, 734, 737), (652, 650, 648, 631, 613, 597, 581, 565, 549, 533, 516, 499, 466, 449, 432, 415, 398, 381, 364, 347, 330, 313, 296, 279, 262, 245, 228, 662, 660, 658, 656, 654), (718, 721, 533, 549), (688, 691, 654, 656), (709, 712, 581, 597), (681, 682, 660, 662), (754, 757, 228, 245), (745, 748, 279, 296), (700, 703, 631, 648), (757, 681, 662, 228), (736, 739, 330, 347), (721, 724, 516, 533), (691, 694, 652, 654), (712, 715, 565, 581), (682, 685, 658, 660), (748, 751, 262, 279), (703, 706, 613, 631), (739, 742, 313, 330), (724, 727, 499, 516), (694, 697, 650, 652), (715, 718, 549, 565), (685, 688, 656, 658), (751, 754, 245, 262), (706, 709, 597, 613), (742, 745, 296, 313), (727, 730, 466, 499), (697, 700, 648, 650), (711, 708, 768, 769), (679, 680, 759, 758), (755, 753, 783, 784), (747, 744, 780, 781), (702, 699, 765, 766), (738, 735, 777, 778), (723, 720, 772, 773), (693, 690, 762, 763), (714, 711, 769, 770), (684, 679, 758, 760), (680, 755, 784, 759), (750, 747, 781, 782), (705, 702, 766, 767), (741, 738, 778, 779), (726, 723, 773, 774), (696, 693, 763, 764), (717, 714, 770, 771), (687, 684, 760, 761), (753, 750, 782, 783), (708, 705, 767, 768), (744, 741, 779, 780), (729, 726, 774, 775), (699, 696, 764, 765), (735, 732, 776, 777), (720, 717, 771, 772), (818, 70, 802, 820), (53, 52, 69, 802), (817, 820, 802, 69), (801, 819, 820, 817), (815, 799, 801, 817), (65, 64, 80, 81), (80, 814, 816, 81), (69, 3, 2, 68), (67, 813, 815, 68), (64, 63, 79, 80), (79, 812, 814, 80), (0, 66, 67, 1), (66, 811, 813, 67), (98, 99, 808, 809), (75, 99, 86, 87), (807, 808, 99, 75), (57, 56, 72, 73), (72, 804, 805, 73), (56, 55, 71, 72), (71, 803, 804, 72), (54, 70, 71, 55), (803, 71, 70, 818), (818, 786, 787, 803), (73, 805, 806, 74), (58, 57, 73, 74), (809, 793, 794, 810), (810, 794, 796, 812), (800, 798, 796, 794, 793, 792, 791, 790, 789, 788, 787, 786, 819, 801, 799, 797, 795), (811, 795, 797, 813), (812, 796, 798, 814), (68, 27, 1, 67), (813, 797, 799, 815), (814, 798, 800, 816), (68, 815, 817, 69), (53, 802, 70, 54), (786, 818, 820, 819), (74, 806, 807, 75), (59, 58, 74, 75), (78, 810, 812, 79), (810, 78, 98, 809), (78, 94, 95, 98), (63, 62, 78, 79), (804, 803, 787, 788), (805, 804, 788, 789), (806, 805, 789, 790), (807, 806, 790, 791), (808, 807, 791, 792), (808, 792, 793, 809)])
me_cylinder.polygons.foreach_set('material_index', [0, 0, 0, 0, 0, 0, 0, 0, 0, 0, 0, 0, 0, 0, 0, 0, 0, 0, 0, 0, 0, 0, 0, 0, 0, 0, 0, 0, 0, 0, 0, 0, 0, 0, 0, 0, 0, 0, 0, 0, 0, 0, 0, 0, 0, 0, 0, 0, 0, 0, 0, 0, 0, 0, 0, 0, 0, 0, 0, 0, 0, 0, 0, 0, 0, 0, 0, 0, 0, 0, 0, 0, 0, 0, 0, 0, 0, 0, 0, 0, 0, 0, 0, 0, 0, 0, 0, 0, 0, 0, 0, 0, 0, 0, 0, 0, 0, 0, 0, 0, 0, 0, 0, 0, 0, 0, 0, 0, 0, 0, 0, 0, 0, 0, 0, 0, 0, 0, 0, 0, 0, 0, 0, 0, 0, 0, 0, 0, 0, 0, 0, 0, 0, 0, 0, 0, 0, 0, 0, 0, 0, 0, 0, 0, 0, 0, 0, 0, 0, 0, 0, 0, 0, 0, 0, 0, 0, 0, 0, 0, 0, 0, 0, 0, 0, 0, 0, 0, 0, 0, 0, 0, 0, 0, 0, 0, 0, 0, 0, 0, 0, 0, 0, 0, 0, 0, 0, 0, 0, 0, 0, 0, 0, 0, 0, 0, 0, 0, 0, 0, 0, 0, 0, 0, 0, 0, 0, 0, 0, 0, 0, 0, 0, 0, 0, 0, 0, 0, 0, 0, 0, 0, 0, 0, 0, 0, 0, 0, 0, 0, 0, 0, 0, 0, 0, 0, 0, 0, 0, 0, 0, 0, 0, 0, 0, 0, 0, 0, 0, 0, 0, 0, 0, 0, 0, 0, 0, 0, 0, 0, 0, 0, 0, 0, 0, 0, 0, 0, 0, 0, 0, 0, 0, 0, 0, 0, 0, 0, 0, 0, 0, 0, 0, 0, 0, 0, 0, 0, 0, 0, 0, 0, 0, 0, 0, 0, 0, 0, 0, 0, 0, 0, 0, 0, 0, 0, 0, 0, 0, 0, 0, 0, 0, 0, 0, 0, 0, 0, 0, 0, 0, 0, 0, 0, 0, 0, 0, 0, 0, 0, 0, 0, 0, 0, 0, 0, 0, 0, 0, 0, 0, 0, 0, 0, 0, 0, 0, 0, 0, 0, 0, 0, 0, 0, 0, 0, 0, 0, 0, 0, 0, 0, 0, 0, 0, 0, 0, 0, 0, 0, 0, 0, 0, 0, 0, 0, 0, 0, 0, 0, 0, 0, 0, 0, 0, 0, 0, 0, 0, 0, 0, 0, 0, 0, 0, 0, 0, 0, 0, 0, 0, 0, 0, 0, 0, 0, 0, 0, 0, 0, 0, 0, 0, 0, 0, 0, 0, 0, 0, 0, 0, 0, 0, 0, 0, 0, 0, 0, 0, 0, 0, 0, 0, 0, 0, 0, 0, 0, 0, 0, 0, 0, 0, 0, 0, 0, 0, 0, 0, 0, 0, 0, 0, 0, 0, 0, 0, 0, 0, 0, 0, 0, 0, 0, 0, 0, 0, 0, 0, 0, 0, 0, 0, 0, 0, 0, 0, 0, 0, 0, 0, 0, 0, 0, 0, 0, 0, 0, 0, 0, 0, 0, 0, 0, 0, 0, 0, 0, 0, 0, 0, 0, 0, 0, 0, 0, 0, 0, 0, 0, 0, 0, 0, 0, 0, 0, 0, 0, 0, 0, 0, 0, 0, 0, 0, 0, 0, 0, 0, 0, 0, 0, 0, 0, 0, 0, 0, 0, 0, 0, 0, 0, 0, 0, 0, 0, 0, 0, 0, 0, 0, 0, 0, 0, 0, 0, 0, 0, 0, 0, 0, 0, 0, 0, 0, 0, 0, 0, 0, 0, 0, 0, 0, 0, 0, 0, 0, 0, 0, 0, 0, 0, 0, 0, 0, 0, 0, 0, 0, 0, 0, 0, 0, 0, 0, 0, 0, 0, 0, 0, 0, 0, 0, 0, 0, 0, 0, 0, 0, 0, 0, 0, 0, 0, 0, 0, 0, 0, 0, 0, 0, 0, 0, 0, 0, 0, 0, 0, 0, 0, 0, 0, 0, 0, 0, 0, 0, 0, 0, 0, 0, 0, 0, 0, 0, 0, 0, 0, 0, 0, 0, 0, 0, 0, 0, 0, 0, 0, 0, 0, 0, 0, 0, 0, 0, 0, 0, 0, 0, 0, 0, 0, 0, 0, 0, 0, 0, 0, 0, 0, 0, 0, 0, 0, 0, 0, 0, 0, 0, 0, 0, 0, 0, 0, 0, 0, 0, 0, 0, 0, 0, 0, 0, 0, 0, 0, 0, 0, 0, 0, 0, 0, 0, 0, 0, 0, 0, 0, 0, 0, 0, 0, 0, 0, 0, 0, 0, 0, 0, 0, 0, 1, 1, 0, 0, 0, 0, 0, 0, 0, 0, 0, 0, 0, 0, 0, 0, 0, 0, 0, 1, 0, 0, 1, 1, 1, 1, 1, 0, 1, 1, 0, 0, 1, 0, 0, 0, 0, 0, 0, 1, 1, 1, 1, 1, 1])
me_cylinder.materials.append(mat_material_004)
me_cylinder.materials.append(mat_material_005)
me_cylinder.use_remesh_preserve_volume = False
me_cylinder.use_remesh_preserve_attributes = False
me_cylinder.use_mirror_vertex_groups = False
me_cylinder.update()

# ---- objects
ob_cylinder = bpy.data.objects.new('Cylinder', me_cylinder)
ob_lamp = bpy.data.objects.new('Lamp', light_lamp)
ob_camera = bpy.data.objects.new('Camera', cam_camera)

# ---- transforms, parenting, visibility, modifiers, constraints
ob_cylinder.location = (0.0, 0.0, 0.0)
ob_cylinder.scale = (1.0, 1.0, 0.1925)
ob_cylinder.lineart.crease_threshold = 0.0
_m = ob_cylinder.modifiers.new('Mirror', 'MIRROR')
_m.use_axis = (False, True, False)
ob_lamp.location = (4.076, 1.005, 5.904)
ob_lamp.rotation_euler = (0.6503, 0.05522, 1.866)
ob_lamp.lock_rotations_4d = False
ob_lamp.empty_display_type = 'ARROWS'
ob_lamp.color = (0.0, 0.0, 0.0, 0.0)
ob_lamp.lineart.crease_threshold = 0.0
ob_camera.location = (2.914, -2.883, 1.93)
ob_camera.rotation_euler = (1.109, 0.01082, 0.8149)
ob_camera.lock_rotations_4d = False
ob_camera.empty_display_type = 'ARROWS'
ob_camera.color = (0.0, 0.0, 0.0, 0.0)
ob_camera.display_type = 'WIRE'
ob_camera.lineart.crease_threshold = 0.0

# ---- collection membership
col_collection_1.objects.link(ob_cylinder)
col_collection_1.objects.link(ob_lamp)
col_collection_1.objects.link(ob_camera)

# ---- scene / render settings (as saved in the file)
scene.camera = ob_camera
scene.frame_start = 1; scene.frame_end = 250; scene.frame_set(1)
scene.render.engine = 'CYCLES'
scene.render.resolution_percentage = 50
scene.render.dither_intensity = 0.0
scene.cycles.use_denoising = False
scene.cycles.samples = 10
scene.cycles.sampling_pattern = 'TABULATED_SOBOL'
scene.cycles.light_sampling_threshold = 0.0
scene.cycles.use_adaptive_sampling = False
scene.cycles.use_light_tree = False
scene.cycles.blur_glossy = 0.0
scene.cycles.pixel_filter_type = 'GAUSSIAN'
scene.cycles.sample_clamp_indirect = 0.0
scene.view_settings.view_transform = 'Standard'
bpy.context.view_layer.update()
